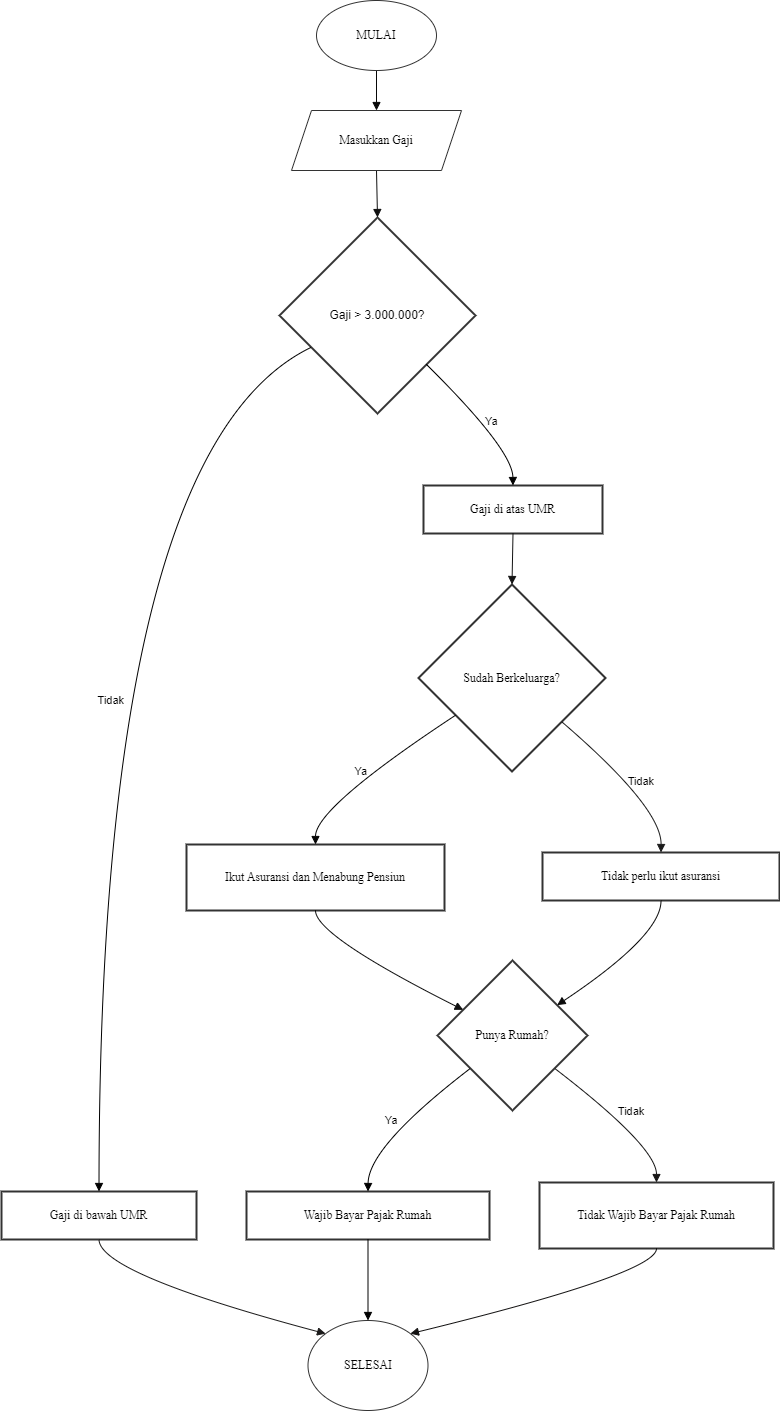

The diagram above was exported from draw.io. Its source (the exported page's mxGraphModel, read from the mxfile embedded in the PNG):
<mxGraphModel dx="832" dy="449" grid="1" gridSize="10" guides="1" tooltips="1" connect="1" arrows="1" fold="1" page="1" pageScale="1" pageWidth="850" pageHeight="1100" background="#ffffff" math="0" shadow="1">
  <root>
    <mxCell id="0" />
    <mxCell id="1" parent="0" />
    <mxCell id="-jfx7Gaf41q5oZndT7e9-3" value="Gaji &gt; 3.000.000?" style="rhombus;strokeWidth=2;whiteSpace=wrap;strokeColor=#333333;fillColor=#FFFFFF;fontColor=#000000;" parent="1" vertex="1">
      <mxGeometry x="298" y="217" width="196" height="196" as="geometry" />
    </mxCell>
    <mxCell id="-jfx7Gaf41q5oZndT7e9-4" value="Gaji di atas UMR" style="whiteSpace=wrap;strokeWidth=2;fontFamily=Times New Roman;fontColor=#000000;strokeColor=#333333;fillColor=#FFFFFF;" parent="1" vertex="1">
      <mxGeometry x="442" y="485" width="179" height="48" as="geometry" />
    </mxCell>
    <mxCell id="-jfx7Gaf41q5oZndT7e9-5" value="Gaji di bawah UMR" style="whiteSpace=wrap;strokeWidth=2;fontFamily=Times New Roman;fontColor=#000000;fillColor=#FFFFFF;strokeColor=#333333;" parent="1" vertex="1">
      <mxGeometry x="20" y="1191" width="195" height="48" as="geometry" />
    </mxCell>
    <mxCell id="-jfx7Gaf41q5oZndT7e9-7" value="Sudah Berkeluarga?" style="rhombus;strokeWidth=2;whiteSpace=wrap;fontFamily=Times New Roman;strokeColor=#333333;fillColor=#FFFFFF;fontColor=#000000;" parent="1" vertex="1">
      <mxGeometry x="437" y="584" width="187" height="187" as="geometry" />
    </mxCell>
    <mxCell id="-jfx7Gaf41q5oZndT7e9-8" value="Ikut Asuransi dan Menabung Pensiun" style="whiteSpace=wrap;strokeWidth=2;fontFamily=Times New Roman;fontColor=#000000;fillColor=#FFFFFF;strokeColor=#333333;" parent="1" vertex="1">
      <mxGeometry x="205" y="844" width="258" height="66" as="geometry" />
    </mxCell>
    <mxCell id="-jfx7Gaf41q5oZndT7e9-9" value="Tidak perlu ikut asuransi" style="whiteSpace=wrap;strokeWidth=2;fontFamily=Times New Roman;fillColor=#FFFFFF;strokeColor=#333333;fontColor=#000000;" parent="1" vertex="1">
      <mxGeometry x="561" y="852" width="237" height="48" as="geometry" />
    </mxCell>
    <mxCell id="-jfx7Gaf41q5oZndT7e9-10" value="Punya Rumah?" style="rhombus;strokeWidth=2;whiteSpace=wrap;fontFamily=Times New Roman;fillColor=#FFFFFF;strokeColor=#333333;fontColor=#000000;" parent="1" vertex="1">
      <mxGeometry x="456" y="960" width="150" height="150" as="geometry" />
    </mxCell>
    <mxCell id="-jfx7Gaf41q5oZndT7e9-11" value="Wajib Bayar Pajak Rumah" style="whiteSpace=wrap;strokeWidth=2;fontFamily=Times New Roman;fillColor=#FFFFFF;fontColor=#000000;strokeColor=#333333;" parent="1" vertex="1">
      <mxGeometry x="265" y="1191" width="243" height="48" as="geometry" />
    </mxCell>
    <mxCell id="-jfx7Gaf41q5oZndT7e9-12" value="Tidak Wajib Bayar Pajak Rumah" style="whiteSpace=wrap;strokeWidth=2;fontFamily=Times New Roman;fillColor=#FFFFFF;fontColor=#000000;strokeColor=#333333;" parent="1" vertex="1">
      <mxGeometry x="558" y="1182" width="234" height="66" as="geometry" />
    </mxCell>
    <mxCell id="-jfx7Gaf41q5oZndT7e9-13" value="" style="curved=1;startArrow=none;endArrow=block;exitX=0.5;exitY=1;rounded=0;entryX=0.5;entryY=0;entryDx=0;entryDy=0;labelBackgroundColor=default;fontColor=#0a0a0a;fontFamily=Times New Roman;strokeColor=#080808;exitDx=0;exitDy=0;" parent="1" source="-jfx7Gaf41q5oZndT7e9-27" target="-jfx7Gaf41q5oZndT7e9-29" edge="1">
      <mxGeometry relative="1" as="geometry">
        <Array as="points" />
        <mxPoint x="396.5" y="68" as="sourcePoint" />
        <mxPoint x="400" y="130" as="targetPoint" />
      </mxGeometry>
    </mxCell>
    <mxCell id="-jfx7Gaf41q5oZndT7e9-14" value="" style="curved=1;startArrow=none;endArrow=block;exitX=0.5;exitY=1;entryX=0.5;entryY=0;rounded=0;exitDx=0;exitDy=0;strokeColor=#0f0f0f;" parent="1" source="-jfx7Gaf41q5oZndT7e9-29" target="-jfx7Gaf41q5oZndT7e9-3" edge="1">
      <mxGeometry relative="1" as="geometry">
        <Array as="points" />
        <mxPoint x="397" y="166" as="sourcePoint" />
      </mxGeometry>
    </mxCell>
    <mxCell id="-jfx7Gaf41q5oZndT7e9-15" value="Ya" style="curved=1;startArrow=none;endArrow=block;exitX=1;exitY=1;entryX=0.5;entryY=0.01;rounded=0;strokeColor=#000000;labelBackgroundColor=none;fontColor=#000000;" parent="1" source="-jfx7Gaf41q5oZndT7e9-3" target="-jfx7Gaf41q5oZndT7e9-4" edge="1">
      <mxGeometry x="0.0909" y="6" relative="1" as="geometry">
        <Array as="points">
          <mxPoint x="531" y="449" />
        </Array>
        <mxPoint as="offset" />
      </mxGeometry>
    </mxCell>
    <mxCell id="-jfx7Gaf41q5oZndT7e9-16" value="Tidak" style="curved=1;startArrow=none;endArrow=block;exitX=0;exitY=0.74;entryX=0.5;entryY=0;rounded=0;strokeColor=#000000;labelBackgroundColor=none;fontColor=#000000;" parent="1" source="-jfx7Gaf41q5oZndT7e9-3" target="-jfx7Gaf41q5oZndT7e9-5" edge="1">
      <mxGeometry x="-0.005" y="12" relative="1" as="geometry">
        <Array as="points">
          <mxPoint x="118" y="449" />
        </Array>
        <mxPoint as="offset" />
      </mxGeometry>
    </mxCell>
    <mxCell id="-jfx7Gaf41q5oZndT7e9-17" value="" style="curved=1;startArrow=none;endArrow=block;exitX=0.5;exitY=1.01;entryX=0;entryY=0;rounded=0;entryDx=0;entryDy=0;strokeColor=#1a1919;" parent="1" source="-jfx7Gaf41q5oZndT7e9-5" target="-jfx7Gaf41q5oZndT7e9-28" edge="1">
      <mxGeometry relative="1" as="geometry">
        <Array as="points">
          <mxPoint x="118" y="1273" />
        </Array>
        <mxPoint x="332" y="1312.4" as="targetPoint" />
      </mxGeometry>
    </mxCell>
    <mxCell id="-jfx7Gaf41q5oZndT7e9-18" value="" style="curved=1;startArrow=none;endArrow=block;exitX=0.5;exitY=1.02;entryX=0.5;entryY=0;rounded=0;strokeColor=#121212;" parent="1" source="-jfx7Gaf41q5oZndT7e9-4" target="-jfx7Gaf41q5oZndT7e9-7" edge="1">
      <mxGeometry relative="1" as="geometry">
        <Array as="points" />
      </mxGeometry>
    </mxCell>
    <mxCell id="-jfx7Gaf41q5oZndT7e9-19" value="Ya" style="curved=1;startArrow=none;endArrow=block;exitX=0;exitY=0.83;entryX=0.5;entryY=-0.01;rounded=0;strokeColor=#050505;labelBackgroundColor=none;fontColor=#000000;" parent="1" source="-jfx7Gaf41q5oZndT7e9-7" target="-jfx7Gaf41q5oZndT7e9-8" edge="1">
      <mxGeometry x="0.065" y="-6" relative="1" as="geometry">
        <Array as="points">
          <mxPoint x="334" y="807" />
        </Array>
        <mxPoint y="1" as="offset" />
      </mxGeometry>
    </mxCell>
    <mxCell id="-jfx7Gaf41q5oZndT7e9-20" value="Tidak" style="curved=1;startArrow=none;endArrow=block;exitX=1;exitY=0.94;entryX=0.5;entryY=0.01;rounded=0;strokeColor=#1a1a1a;fontColor=#000000;labelBackgroundColor=none;" parent="1" source="-jfx7Gaf41q5oZndT7e9-7" target="-jfx7Gaf41q5oZndT7e9-9" edge="1">
      <mxGeometry x="0.119" y="7" relative="1" as="geometry">
        <Array as="points">
          <mxPoint x="680" y="807" />
        </Array>
        <mxPoint as="offset" />
      </mxGeometry>
    </mxCell>
    <mxCell id="-jfx7Gaf41q5oZndT7e9-21" value="" style="curved=1;startArrow=none;endArrow=block;exitX=0.5;exitY=0.99;entryX=0;entryY=0.24;rounded=0;strokeColor=#0f0f0f;" parent="1" source="-jfx7Gaf41q5oZndT7e9-8" target="-jfx7Gaf41q5oZndT7e9-10" edge="1">
      <mxGeometry relative="1" as="geometry">
        <Array as="points">
          <mxPoint x="334" y="935" />
        </Array>
      </mxGeometry>
    </mxCell>
    <mxCell id="-jfx7Gaf41q5oZndT7e9-22" value="" style="curved=1;startArrow=none;endArrow=block;exitX=0.5;exitY=1.02;entryX=1;entryY=0.16;rounded=0;strokeColor=#0a0a0a;" parent="1" source="-jfx7Gaf41q5oZndT7e9-9" target="-jfx7Gaf41q5oZndT7e9-10" edge="1">
      <mxGeometry relative="1" as="geometry">
        <Array as="points">
          <mxPoint x="680" y="935" />
        </Array>
      </mxGeometry>
    </mxCell>
    <mxCell id="-jfx7Gaf41q5oZndT7e9-23" value="Ya" style="curved=1;startArrow=none;endArrow=block;exitX=0;exitY=0.89;entryX=0.5;entryY=0;rounded=0;strokeColor=#000000;fontColor=#000000;labelBackgroundColor=none;" parent="1" source="-jfx7Gaf41q5oZndT7e9-10" target="-jfx7Gaf41q5oZndT7e9-11" edge="1">
      <mxGeometry x="0.0878" y="-7" relative="1" as="geometry">
        <Array as="points">
          <mxPoint x="387" y="1146" />
        </Array>
        <mxPoint as="offset" />
      </mxGeometry>
    </mxCell>
    <mxCell id="-jfx7Gaf41q5oZndT7e9-24" value="Tidak" style="curved=1;startArrow=none;endArrow=block;exitX=1;exitY=0.89;entryX=0.5;entryY=0.01;rounded=0;strokeColor=#171616;fontColor=#000000;labelBackgroundColor=none;" parent="1" source="-jfx7Gaf41q5oZndT7e9-10" target="-jfx7Gaf41q5oZndT7e9-12" edge="1">
      <mxGeometry x="0.0541" y="13" relative="1" as="geometry">
        <Array as="points">
          <mxPoint x="675" y="1146" />
        </Array>
        <mxPoint as="offset" />
      </mxGeometry>
    </mxCell>
    <mxCell id="-jfx7Gaf41q5oZndT7e9-25" value="" style="curved=1;startArrow=none;endArrow=block;exitX=0.5;exitY=1.01;rounded=0;strokeColor=#000000;" parent="1" source="-jfx7Gaf41q5oZndT7e9-11" target="-jfx7Gaf41q5oZndT7e9-28" edge="1">
      <mxGeometry relative="1" as="geometry">
        <Array as="points" />
        <mxPoint x="386.5" y="1298" as="targetPoint" />
      </mxGeometry>
    </mxCell>
    <mxCell id="-jfx7Gaf41q5oZndT7e9-26" value="" style="curved=1;startArrow=none;endArrow=block;exitX=0.5;exitY=1.01;entryX=1;entryY=0;rounded=0;entryDx=0;entryDy=0;strokeColor=#121111;" parent="1" source="-jfx7Gaf41q5oZndT7e9-12" target="-jfx7Gaf41q5oZndT7e9-28" edge="1">
      <mxGeometry relative="1" as="geometry">
        <Array as="points">
          <mxPoint x="675" y="1273" />
        </Array>
        <mxPoint x="441" y="1313.3600000000001" as="targetPoint" />
      </mxGeometry>
    </mxCell>
    <mxCell id="-jfx7Gaf41q5oZndT7e9-27" value="&lt;font face=&quot;Times New Roman&quot;&gt;MULAI&lt;/font&gt;" style="ellipse;whiteSpace=wrap;html=1;labelBackgroundColor=none;fillColor=#FFFFFF;fontColor=#000000;strokeColor=#333333;" parent="1" vertex="1">
      <mxGeometry x="335" width="120" height="70" as="geometry" />
    </mxCell>
    <mxCell id="-jfx7Gaf41q5oZndT7e9-28" value="&lt;font color=&quot;#000000&quot; face=&quot;Times New Roman&quot;&gt;SELESAI&lt;/font&gt;" style="ellipse;whiteSpace=wrap;html=1;fillColor=#FFFFFF;strokeColor=#333333;" parent="1" vertex="1">
      <mxGeometry x="326.5" y="1320" width="120" height="90" as="geometry" />
    </mxCell>
    <mxCell id="-jfx7Gaf41q5oZndT7e9-29" value="&lt;font color=&quot;#000000&quot; face=&quot;Times New Roman&quot;&gt;Masukkan Gaji&lt;/font&gt;" style="shape=parallelogram;perimeter=parallelogramPerimeter;whiteSpace=wrap;html=1;fixedSize=1;fillColor=#FFFFFF;strokeColor=#333333;" parent="1" vertex="1">
      <mxGeometry x="310" y="110" width="170" height="60" as="geometry" />
    </mxCell>
  </root>
</mxGraphModel>